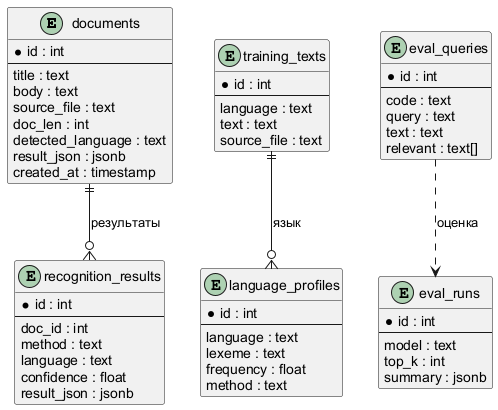

The diagram above was rendered by PlantUML. Its source (embedded in the PNG):
@startuml
skinparam defaultFontName Arial
skinparam shadowing false

entity "documents" as Doc {
  * id : int
  --
  title : text
  body : text
  source_file : text
  doc_len : int
  detected_language : text
  result_json : jsonb
  created_at : timestamp
}

entity "training_texts" as Train {
  * id : int
  --
  language : text
  text : text
  source_file : text
}

entity "language_profiles" as Prof {
  * id : int
  --
  language : text
  lexeme : text
  frequency : float
  method : text
}

entity "recognition_results" as Res {
  * id : int
  --
  doc_id : int
  method : text
  language : text
  confidence : float
  result_json : jsonb
}

entity "eval_queries" as Q {
  * id : int
  --
  code : text
  query : text
  text : text
  relevant : text[]
}

entity "eval_runs" as R {
  * id : int
  --
  model : text
  top_k : int
  summary : jsonb
}

Train ||--o{ Prof : язык
Doc ||--o{ Res : результаты
Q ..> R : оценка

@enduml